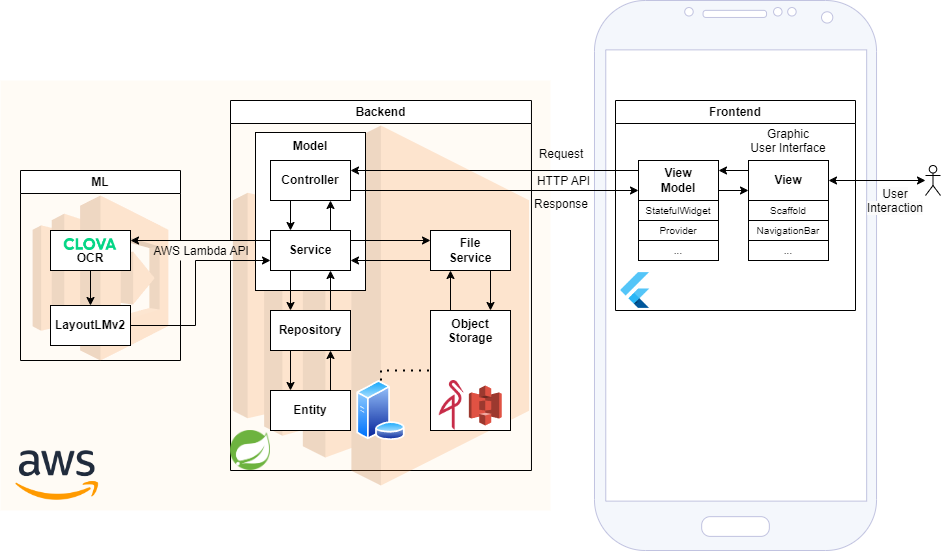

The diagram above was exported from draw.io. Its source (the exported page's mxGraphModel, read from the mxfile embedded in the PNG):
<mxGraphModel dx="1434" dy="1876" grid="1" gridSize="10" guides="1" tooltips="1" connect="1" arrows="1" fold="1" page="1" pageScale="1" pageWidth="827" pageHeight="1169" math="0" shadow="0">
  <root>
    <mxCell id="0" />
    <mxCell id="1" parent="0" />
    <mxCell id="PRgAm0V_8B3dQVQBMDoz-31" value="" style="verticalLabelPosition=bottom;verticalAlign=top;html=1;shadow=0;dashed=0;strokeWidth=1;shape=mxgraph.android.phone2;strokeColor=#C1C3E0;fillColor=#F4F7FC;" vertex="1" parent="1">
      <mxGeometry x="778.98" y="-70" width="282.05" height="550" as="geometry" />
    </mxCell>
    <mxCell id="PRgAm0V_8B3dQVQBMDoz-27" value="&lt;b style=&quot;&quot;&gt;&lt;br&gt;&lt;/b&gt;" style="whiteSpace=wrap;html=1;verticalAlign=top;fillColor=#FFFBF5;strokeColor=none;" vertex="1" parent="1">
      <mxGeometry x="185" y="10" width="550" height="430" as="geometry" />
    </mxCell>
    <mxCell id="84ysEhz-862rnA60Xd8i-27" value="" style="edgeStyle=orthogonalEdgeStyle;rounded=0;orthogonalLoop=1;jettySize=auto;html=1;startArrow=classic;startFill=1;" parent="1" source="84ysEhz-862rnA60Xd8i-21" target="84ysEhz-862rnA60Xd8i-12" edge="1">
      <mxGeometry relative="1" as="geometry" />
    </mxCell>
    <mxCell id="84ysEhz-862rnA60Xd8i-15" value="Backend" style="swimlane;whiteSpace=wrap;html=1;" parent="1" vertex="1">
      <mxGeometry x="415" y="30" width="300.97" height="370" as="geometry" />
    </mxCell>
    <mxCell id="PRgAm0V_8B3dQVQBMDoz-9" value="" style="outlineConnect=0;dashed=0;verticalLabelPosition=bottom;verticalAlign=top;align=center;html=1;shape=mxgraph.aws3.ec2;fillColor=#F58534;gradientColor=none;fillOpacity=20;" vertex="1" parent="84ysEhz-862rnA60Xd8i-15">
      <mxGeometry x="2.42" y="25" width="296.14" height="360" as="geometry" />
    </mxCell>
    <mxCell id="PRgAm0V_8B3dQVQBMDoz-19" value="&lt;b style=&quot;&quot;&gt;Model&lt;br&gt;&lt;/b&gt;" style="whiteSpace=wrap;html=1;verticalAlign=top;" vertex="1" parent="84ysEhz-862rnA60Xd8i-15">
      <mxGeometry x="25" y="32" width="110" height="158" as="geometry" />
    </mxCell>
    <mxCell id="84ysEhz-862rnA60Xd8i-104" value="" style="edgeStyle=orthogonalEdgeStyle;rounded=0;orthogonalLoop=1;jettySize=auto;html=1;entryX=0.25;entryY=0;entryDx=0;entryDy=0;exitX=0.25;exitY=1;exitDx=0;exitDy=0;" parent="84ysEhz-862rnA60Xd8i-15" source="84ysEhz-862rnA60Xd8i-97" target="84ysEhz-862rnA60Xd8i-99" edge="1">
      <mxGeometry relative="1" as="geometry" />
    </mxCell>
    <mxCell id="84ysEhz-862rnA60Xd8i-97" value="&lt;b style=&quot;&quot;&gt;Controller&lt;br&gt;&lt;/b&gt;" style="whiteSpace=wrap;html=1;" parent="84ysEhz-862rnA60Xd8i-15" vertex="1">
      <mxGeometry x="40" y="60" width="80" height="40" as="geometry" />
    </mxCell>
    <mxCell id="84ysEhz-862rnA60Xd8i-103" value="" style="edgeStyle=orthogonalEdgeStyle;rounded=0;orthogonalLoop=1;jettySize=auto;html=1;exitX=0.75;exitY=0;exitDx=0;exitDy=0;entryX=0.75;entryY=1;entryDx=0;entryDy=0;" parent="84ysEhz-862rnA60Xd8i-15" source="84ysEhz-862rnA60Xd8i-99" edge="1" target="84ysEhz-862rnA60Xd8i-97">
      <mxGeometry relative="1" as="geometry">
        <mxPoint x="120" y="110" as="targetPoint" />
      </mxGeometry>
    </mxCell>
    <mxCell id="PRgAm0V_8B3dQVQBMDoz-15" value="" style="edgeStyle=orthogonalEdgeStyle;rounded=0;orthogonalLoop=1;jettySize=auto;html=1;exitX=1;exitY=0.25;exitDx=0;exitDy=0;entryX=0;entryY=0.25;entryDx=0;entryDy=0;" edge="1" parent="84ysEhz-862rnA60Xd8i-15" source="84ysEhz-862rnA60Xd8i-99" target="PRgAm0V_8B3dQVQBMDoz-13">
      <mxGeometry relative="1" as="geometry" />
    </mxCell>
    <mxCell id="84ysEhz-862rnA60Xd8i-99" value="&lt;b style=&quot;&quot;&gt;Service&lt;br&gt;&lt;/b&gt;" style="whiteSpace=wrap;html=1;" parent="84ysEhz-862rnA60Xd8i-15" vertex="1">
      <mxGeometry x="40" y="130" width="80" height="40" as="geometry" />
    </mxCell>
    <mxCell id="84ysEhz-862rnA60Xd8i-100" value="&lt;b style=&quot;&quot;&gt;Entity&lt;br&gt;&lt;/b&gt;" style="whiteSpace=wrap;html=1;" parent="84ysEhz-862rnA60Xd8i-15" vertex="1">
      <mxGeometry x="40" y="290" width="80" height="40" as="geometry" />
    </mxCell>
    <mxCell id="84ysEhz-862rnA60Xd8i-101" value="&lt;b style=&quot;&quot;&gt;Repository&lt;br&gt;&lt;/b&gt;" style="whiteSpace=wrap;html=1;" parent="84ysEhz-862rnA60Xd8i-15" vertex="1">
      <mxGeometry x="40" y="210" width="80" height="40" as="geometry" />
    </mxCell>
    <mxCell id="84ysEhz-862rnA60Xd8i-105" value="" style="edgeStyle=orthogonalEdgeStyle;rounded=0;orthogonalLoop=1;jettySize=auto;html=1;entryX=0.25;entryY=0;entryDx=0;entryDy=0;exitX=0.25;exitY=1;exitDx=0;exitDy=0;" parent="84ysEhz-862rnA60Xd8i-15" edge="1" target="84ysEhz-862rnA60Xd8i-101" source="84ysEhz-862rnA60Xd8i-99">
      <mxGeometry relative="1" as="geometry">
        <mxPoint x="80" y="170" as="sourcePoint" />
        <mxPoint x="80" y="170" as="targetPoint" />
      </mxGeometry>
    </mxCell>
    <mxCell id="84ysEhz-862rnA60Xd8i-106" value="" style="edgeStyle=orthogonalEdgeStyle;rounded=0;orthogonalLoop=1;jettySize=auto;html=1;entryX=0.75;entryY=1;entryDx=0;entryDy=0;exitX=0.75;exitY=0;exitDx=0;exitDy=0;" parent="84ysEhz-862rnA60Xd8i-15" edge="1" target="84ysEhz-862rnA60Xd8i-99" source="84ysEhz-862rnA60Xd8i-101">
      <mxGeometry relative="1" as="geometry">
        <mxPoint x="120" y="170" as="sourcePoint" />
        <mxPoint x="120" y="170" as="targetPoint" />
      </mxGeometry>
    </mxCell>
    <mxCell id="84ysEhz-862rnA60Xd8i-107" value="" style="edgeStyle=orthogonalEdgeStyle;rounded=0;orthogonalLoop=1;jettySize=auto;html=1;entryX=0.25;entryY=0;entryDx=0;entryDy=0;exitX=0.25;exitY=1;exitDx=0;exitDy=0;" parent="84ysEhz-862rnA60Xd8i-15" edge="1" target="84ysEhz-862rnA60Xd8i-100" source="84ysEhz-862rnA60Xd8i-101">
      <mxGeometry relative="1" as="geometry">
        <mxPoint x="80" y="230" as="sourcePoint" />
        <mxPoint x="80" y="230" as="targetPoint" />
      </mxGeometry>
    </mxCell>
    <mxCell id="84ysEhz-862rnA60Xd8i-108" value="" style="edgeStyle=orthogonalEdgeStyle;rounded=0;orthogonalLoop=1;jettySize=auto;html=1;entryX=0.75;entryY=1;entryDx=0;entryDy=0;exitX=0.75;exitY=0;exitDx=0;exitDy=0;" parent="84ysEhz-862rnA60Xd8i-15" edge="1" target="84ysEhz-862rnA60Xd8i-101" source="84ysEhz-862rnA60Xd8i-100">
      <mxGeometry relative="1" as="geometry">
        <mxPoint x="120" y="230" as="sourcePoint" />
        <mxPoint x="120" y="230" as="targetPoint" />
      </mxGeometry>
    </mxCell>
    <mxCell id="84ysEhz-862rnA60Xd8i-123" value="" style="shape=image;verticalLabelPosition=bottom;labelBackgroundColor=default;verticalAlign=top;aspect=fixed;imageAspect=0;image=data:image/png,(base64 omitted: 40144 chars);" parent="84ysEhz-862rnA60Xd8i-15" vertex="1">
      <mxGeometry y="330" width="40" height="40" as="geometry" />
    </mxCell>
    <mxCell id="84ysEhz-862rnA60Xd8i-109" value="" style="image;aspect=fixed;perimeter=ellipsePerimeter;html=1;align=center;shadow=0;dashed=0;spacingTop=3;image=img/lib/active_directory/database_server.svg;" parent="84ysEhz-862rnA60Xd8i-15" vertex="1">
      <mxGeometry x="125.87999999999998" y="280" width="49.2" height="60" as="geometry" />
    </mxCell>
    <mxCell id="PRgAm0V_8B3dQVQBMDoz-16" value="" style="edgeStyle=orthogonalEdgeStyle;rounded=0;orthogonalLoop=1;jettySize=auto;html=1;entryX=1;entryY=0.75;entryDx=0;entryDy=0;exitX=0;exitY=0.75;exitDx=0;exitDy=0;" edge="1" parent="84ysEhz-862rnA60Xd8i-15" source="PRgAm0V_8B3dQVQBMDoz-13" target="84ysEhz-862rnA60Xd8i-99">
      <mxGeometry relative="1" as="geometry" />
    </mxCell>
    <mxCell id="PRgAm0V_8B3dQVQBMDoz-24" value="" style="edgeStyle=orthogonalEdgeStyle;rounded=0;orthogonalLoop=1;jettySize=auto;html=1;exitX=0.75;exitY=1;exitDx=0;exitDy=0;entryX=0.75;entryY=0;entryDx=0;entryDy=0;" edge="1" parent="84ysEhz-862rnA60Xd8i-15" source="PRgAm0V_8B3dQVQBMDoz-13" target="PRgAm0V_8B3dQVQBMDoz-23">
      <mxGeometry relative="1" as="geometry" />
    </mxCell>
    <mxCell id="PRgAm0V_8B3dQVQBMDoz-13" value="&lt;b style=&quot;&quot;&gt;File&lt;br&gt;Service&lt;br&gt;&lt;/b&gt;" style="whiteSpace=wrap;html=1;" vertex="1" parent="84ysEhz-862rnA60Xd8i-15">
      <mxGeometry x="200" y="130" width="80" height="40" as="geometry" />
    </mxCell>
    <mxCell id="PRgAm0V_8B3dQVQBMDoz-25" value="" style="edgeStyle=orthogonalEdgeStyle;rounded=0;orthogonalLoop=1;jettySize=auto;html=1;entryX=0.25;entryY=1;entryDx=0;entryDy=0;exitX=0.25;exitY=0;exitDx=0;exitDy=0;" edge="1" parent="84ysEhz-862rnA60Xd8i-15" source="PRgAm0V_8B3dQVQBMDoz-23" target="PRgAm0V_8B3dQVQBMDoz-13">
      <mxGeometry relative="1" as="geometry" />
    </mxCell>
    <mxCell id="PRgAm0V_8B3dQVQBMDoz-23" value="&lt;b style=&quot;&quot;&gt;Object&lt;br&gt;Storage&lt;br&gt;&lt;/b&gt;" style="whiteSpace=wrap;html=1;verticalAlign=top;" vertex="1" parent="84ysEhz-862rnA60Xd8i-15">
      <mxGeometry x="200" y="210" width="80" height="120" as="geometry" />
    </mxCell>
    <mxCell id="PRgAm0V_8B3dQVQBMDoz-17" value="" style="outlineConnect=0;dashed=0;verticalLabelPosition=bottom;verticalAlign=top;align=center;html=1;shape=mxgraph.aws3.s3;fillColor=#E05243;gradientColor=none;" vertex="1" parent="84ysEhz-862rnA60Xd8i-15">
      <mxGeometry x="238.35" y="285" width="32.9" height="40" as="geometry" />
    </mxCell>
    <mxCell id="PRgAm0V_8B3dQVQBMDoz-21" value="" style="shape=image;verticalLabelPosition=bottom;labelBackgroundColor=default;verticalAlign=top;aspect=fixed;imageAspect=0;image=data:image/png,(base64 omitted: 10820 chars);" vertex="1" parent="84ysEhz-862rnA60Xd8i-15">
      <mxGeometry x="208.74999999999997" y="280" width="24.76" height="50" as="geometry" />
    </mxCell>
    <mxCell id="PRgAm0V_8B3dQVQBMDoz-26" value="" style="endArrow=none;dashed=1;html=1;dashPattern=1 3;strokeWidth=2;rounded=0;exitX=0.5;exitY=0;exitDx=0;exitDy=0;entryX=0;entryY=0.5;entryDx=0;entryDy=0;edgeStyle=orthogonalEdgeStyle;" edge="1" parent="84ysEhz-862rnA60Xd8i-15" source="84ysEhz-862rnA60Xd8i-109" target="PRgAm0V_8B3dQVQBMDoz-23">
      <mxGeometry width="50" height="50" relative="1" as="geometry">
        <mxPoint x="180" y="470" as="sourcePoint" />
        <mxPoint x="230" y="420" as="targetPoint" />
      </mxGeometry>
    </mxCell>
    <mxCell id="84ysEhz-862rnA60Xd8i-21" value="" style="shape=umlActor;verticalLabelPosition=bottom;verticalAlign=top;html=1;outlineConnect=0;" parent="1" vertex="1">
      <mxGeometry x="1110" y="95" width="15" height="30" as="geometry" />
    </mxCell>
    <mxCell id="84ysEhz-862rnA60Xd8i-59" value="&lt;span style=&quot;color: rgb(0, 0, 0); font-family: Helvetica; font-size: 12px; font-style: normal; font-variant-ligatures: normal; font-variant-caps: normal; font-weight: 400; letter-spacing: normal; orphans: 2; text-indent: 0px; text-transform: none; widows: 2; word-spacing: 0px; -webkit-text-stroke-width: 0px; background-color: rgb(251, 251, 251); text-decoration-thickness: initial; text-decoration-style: initial; text-decoration-color: initial; float: none; display: inline !important;&quot;&gt;User&lt;br&gt;Interaction&lt;/span&gt;" style="text;whiteSpace=wrap;html=1;align=center;" parent="1" vertex="1">
      <mxGeometry x="1050" y="110" width="60" height="40" as="geometry" />
    </mxCell>
    <mxCell id="84ysEhz-862rnA60Xd8i-64" value="Frontend" style="swimlane;whiteSpace=wrap;html=1;" parent="1" vertex="1">
      <mxGeometry x="800" y="30" width="240" height="210" as="geometry" />
    </mxCell>
    <mxCell id="84ysEhz-862rnA60Xd8i-12" value="&lt;b&gt;View&lt;/b&gt;" style="whiteSpace=wrap;html=1;" parent="84ysEhz-862rnA60Xd8i-64" vertex="1">
      <mxGeometry x="133" y="60" width="80" height="40" as="geometry" />
    </mxCell>
    <mxCell id="84ysEhz-862rnA60Xd8i-61" value="Graphic&lt;br&gt;User Interface" style="text;whiteSpace=wrap;html=1;align=center;" parent="84ysEhz-862rnA60Xd8i-64" vertex="1">
      <mxGeometry x="123" y="20" width="100" height="40" as="geometry" />
    </mxCell>
    <mxCell id="84ysEhz-862rnA60Xd8i-69" value="&lt;span style=&quot;font-size: 10px;&quot;&gt;Scaffold&lt;br&gt;&lt;/span&gt;" style="whiteSpace=wrap;html=1;" parent="84ysEhz-862rnA60Xd8i-64" vertex="1">
      <mxGeometry x="133" y="100" width="80" height="20" as="geometry" />
    </mxCell>
    <mxCell id="84ysEhz-862rnA60Xd8i-83" value="&lt;span style=&quot;font-size: 10px;&quot;&gt;NavigationBar&lt;br&gt;&lt;/span&gt;" style="whiteSpace=wrap;html=1;" parent="84ysEhz-862rnA60Xd8i-64" vertex="1">
      <mxGeometry x="133" y="120" width="80" height="20" as="geometry" />
    </mxCell>
    <mxCell id="84ysEhz-862rnA60Xd8i-84" value="&lt;span style=&quot;font-size: 10px;&quot;&gt;...&lt;br&gt;&lt;/span&gt;" style="whiteSpace=wrap;html=1;" parent="84ysEhz-862rnA60Xd8i-64" vertex="1">
      <mxGeometry x="133" y="140" width="80" height="20" as="geometry" />
    </mxCell>
    <mxCell id="84ysEhz-862rnA60Xd8i-111" value="" style="shape=image;html=1;verticalAlign=top;verticalLabelPosition=bottom;labelBackgroundColor=#ffffff;imageAspect=0;aspect=fixed;image=https://engineering.linecorp.com/wp-content/uploads/2019/08/flutter1.png;" parent="84ysEhz-862rnA60Xd8i-64" vertex="1">
      <mxGeometry y="170" width="40" height="40" as="geometry" />
    </mxCell>
    <mxCell id="84ysEhz-862rnA60Xd8i-4" value="&lt;b&gt;View&lt;br&gt;Model&lt;/b&gt;" style="whiteSpace=wrap;html=1;" parent="84ysEhz-862rnA60Xd8i-64" vertex="1">
      <mxGeometry x="23" y="60" width="80" height="40" as="geometry" />
    </mxCell>
    <mxCell id="84ysEhz-862rnA60Xd8i-93" value="&lt;span style=&quot;font-size: 10px;&quot;&gt;StatefulWidget&lt;br&gt;&lt;/span&gt;" style="whiteSpace=wrap;html=1;" parent="84ysEhz-862rnA60Xd8i-64" vertex="1">
      <mxGeometry x="23" y="100" width="80" height="20" as="geometry" />
    </mxCell>
    <mxCell id="84ysEhz-862rnA60Xd8i-94" value="&lt;span style=&quot;font-size: 10px;&quot;&gt;Provider&lt;br&gt;&lt;/span&gt;" style="whiteSpace=wrap;html=1;" parent="84ysEhz-862rnA60Xd8i-64" vertex="1">
      <mxGeometry x="23" y="120" width="80" height="20" as="geometry" />
    </mxCell>
    <mxCell id="84ysEhz-862rnA60Xd8i-95" value="&lt;span style=&quot;font-size: 10px;&quot;&gt;...&lt;br&gt;&lt;/span&gt;" style="whiteSpace=wrap;html=1;" parent="84ysEhz-862rnA60Xd8i-64" vertex="1">
      <mxGeometry x="23" y="140" width="80" height="20" as="geometry" />
    </mxCell>
    <mxCell id="84ysEhz-862rnA60Xd8i-50" value="" style="edgeStyle=orthogonalEdgeStyle;rounded=0;orthogonalLoop=1;jettySize=auto;html=1;entryX=1;entryY=0.25;entryDx=0;entryDy=0;exitX=0;exitY=0.25;exitDx=0;exitDy=0;" parent="84ysEhz-862rnA60Xd8i-64" source="84ysEhz-862rnA60Xd8i-12" target="84ysEhz-862rnA60Xd8i-4" edge="1">
      <mxGeometry relative="1" as="geometry">
        <mxPoint x="100" y="10" as="targetPoint" />
      </mxGeometry>
    </mxCell>
    <mxCell id="84ysEhz-862rnA60Xd8i-51" value="" style="edgeStyle=orthogonalEdgeStyle;rounded=0;orthogonalLoop=1;jettySize=auto;html=1;entryX=0;entryY=0.75;entryDx=0;entryDy=0;exitX=1;exitY=0.75;exitDx=0;exitDy=0;" parent="84ysEhz-862rnA60Xd8i-64" source="84ysEhz-862rnA60Xd8i-4" target="84ysEhz-862rnA60Xd8i-12" edge="1">
      <mxGeometry relative="1" as="geometry" />
    </mxCell>
    <mxCell id="84ysEhz-862rnA60Xd8i-88" value="Request" style="text;whiteSpace=wrap;html=1;align=center;" parent="1" vertex="1">
      <mxGeometry x="715.97" y="70" width="60" height="30" as="geometry" />
    </mxCell>
    <mxCell id="84ysEhz-862rnA60Xd8i-89" value="Response" style="text;whiteSpace=wrap;html=1;align=center;" parent="1" vertex="1">
      <mxGeometry x="715.97" y="120" width="60" height="30" as="geometry" />
    </mxCell>
    <mxCell id="84ysEhz-862rnA60Xd8i-119" value="HTTP API" style="text;verticalAlign=middle;labelBackgroundColor=none;fontColor=default;fillColor=none;align=center;" parent="1" vertex="1">
      <mxGeometry x="715.97" y="100" width="65" height="20" as="geometry" />
    </mxCell>
    <mxCell id="84ysEhz-862rnA60Xd8i-57" value="" style="edgeStyle=orthogonalEdgeStyle;rounded=0;orthogonalLoop=1;jettySize=auto;html=1;exitX=0;exitY=0.25;exitDx=0;exitDy=0;entryX=1;entryY=0.25;entryDx=0;entryDy=0;" parent="1" source="84ysEhz-862rnA60Xd8i-4" target="84ysEhz-862rnA60Xd8i-97" edge="1">
      <mxGeometry relative="1" as="geometry">
        <mxPoint x="739.9999999999998" y="100" as="targetPoint" />
      </mxGeometry>
    </mxCell>
    <mxCell id="84ysEhz-862rnA60Xd8i-58" value="" style="edgeStyle=orthogonalEdgeStyle;rounded=0;orthogonalLoop=1;jettySize=auto;html=1;entryX=0;entryY=0.75;entryDx=0;entryDy=0;exitX=1;exitY=0.75;exitDx=0;exitDy=0;" parent="1" source="84ysEhz-862rnA60Xd8i-97" target="84ysEhz-862rnA60Xd8i-4" edge="1">
      <mxGeometry relative="1" as="geometry">
        <mxPoint x="739.9999999999998" y="120" as="sourcePoint" />
        <mxPoint x="490" y="110" as="targetPoint" />
      </mxGeometry>
    </mxCell>
    <mxCell id="84ysEhz-862rnA60Xd8i-35" value="ML" style="swimlane;whiteSpace=wrap;html=1;swimlaneLine=1;glass=0;shadow=0;" parent="1" vertex="1">
      <mxGeometry x="205" y="100" width="160" height="190" as="geometry" />
    </mxCell>
    <mxCell id="PRgAm0V_8B3dQVQBMDoz-10" value="" style="outlineConnect=0;dashed=0;verticalLabelPosition=bottom;verticalAlign=top;align=center;html=1;shape=mxgraph.aws3.lambda;fillColor=#F58534;gradientColor=none;fillOpacity=20;" vertex="1" parent="84ysEhz-862rnA60Xd8i-35">
      <mxGeometry x="12.13" y="25" width="135.73" height="165" as="geometry" />
    </mxCell>
    <mxCell id="PRgAm0V_8B3dQVQBMDoz-8" value="" style="edgeStyle=orthogonalEdgeStyle;rounded=0;orthogonalLoop=1;jettySize=auto;html=1;" edge="1" parent="84ysEhz-862rnA60Xd8i-35" source="PRgAm0V_8B3dQVQBMDoz-3" target="PRgAm0V_8B3dQVQBMDoz-7">
      <mxGeometry relative="1" as="geometry" />
    </mxCell>
    <mxCell id="PRgAm0V_8B3dQVQBMDoz-3" value="&lt;b style=&quot;&quot;&gt;&lt;br&gt;OCR&lt;br&gt;&lt;/b&gt;" style="whiteSpace=wrap;html=1;" vertex="1" parent="84ysEhz-862rnA60Xd8i-35">
      <mxGeometry x="30" y="60" width="80" height="40" as="geometry" />
    </mxCell>
    <mxCell id="84ysEhz-862rnA60Xd8i-124" value="" style="shape=image;verticalLabelPosition=bottom;labelBackgroundColor=default;verticalAlign=top;aspect=fixed;imageAspect=0;image=https://developers.naver.com/proxyapi/rawgit/naver/clova-client-developer-guide/document/ko-KR/Design/Brand/Logo/CLOVA_Primary_Logotype.png;" parent="84ysEhz-862rnA60Xd8i-35" vertex="1">
      <mxGeometry x="43.790000000000006" y="68" width="52.43" height="12" as="geometry" />
    </mxCell>
    <mxCell id="PRgAm0V_8B3dQVQBMDoz-7" value="&lt;b style=&quot;&quot;&gt;LayoutLMv2&lt;br&gt;&lt;/b&gt;" style="whiteSpace=wrap;html=1;" vertex="1" parent="84ysEhz-862rnA60Xd8i-35">
      <mxGeometry x="30" y="135" width="80" height="40" as="geometry" />
    </mxCell>
    <mxCell id="PRgAm0V_8B3dQVQBMDoz-4" value="AWS Lambda API" style="text;verticalAlign=middle;labelBackgroundColor=none;fontColor=default;fillColor=#fffbf5;align=center;" vertex="1" parent="1">
      <mxGeometry x="356" y="170" width="60" height="20" as="geometry" />
    </mxCell>
    <mxCell id="PRgAm0V_8B3dQVQBMDoz-5" value="" style="edgeStyle=orthogonalEdgeStyle;rounded=0;orthogonalLoop=1;jettySize=auto;html=1;exitX=0;exitY=0.25;exitDx=0;exitDy=0;entryX=1;entryY=0.25;entryDx=0;entryDy=0;" edge="1" parent="1" source="84ysEhz-862rnA60Xd8i-99" target="PRgAm0V_8B3dQVQBMDoz-3">
      <mxGeometry relative="1" as="geometry">
        <mxPoint x="503" y="159.76" as="sourcePoint" />
        <mxPoint x="430" y="160" as="targetPoint" />
      </mxGeometry>
    </mxCell>
    <mxCell id="PRgAm0V_8B3dQVQBMDoz-6" value="" style="edgeStyle=orthogonalEdgeStyle;rounded=0;orthogonalLoop=1;jettySize=auto;html=1;exitX=1;exitY=0.5;exitDx=0;exitDy=0;entryX=0;entryY=0.75;entryDx=0;entryDy=0;" edge="1" parent="1" source="PRgAm0V_8B3dQVQBMDoz-7" target="84ysEhz-862rnA60Xd8i-99">
      <mxGeometry relative="1" as="geometry">
        <mxPoint x="430" y="180" as="sourcePoint" />
        <mxPoint x="530" y="180" as="targetPoint" />
        <Array as="points">
          <mxPoint x="380" y="255" />
          <mxPoint x="380" y="190" />
        </Array>
      </mxGeometry>
    </mxCell>
    <mxCell id="PRgAm0V_8B3dQVQBMDoz-28" value="" style="shape=image;verticalLabelPosition=bottom;labelBackgroundColor=default;verticalAlign=top;aspect=fixed;imageAspect=0;image=https://upload.wikimedia.org/wikipedia/commons/thumb/9/93/Amazon_Web_Services_Logo.svg/512px-Amazon_Web_Services_Logo.svg.png;" vertex="1" parent="1">
      <mxGeometry x="200" y="380" width="83.39" height="50" as="geometry" />
    </mxCell>
  </root>
</mxGraphModel>